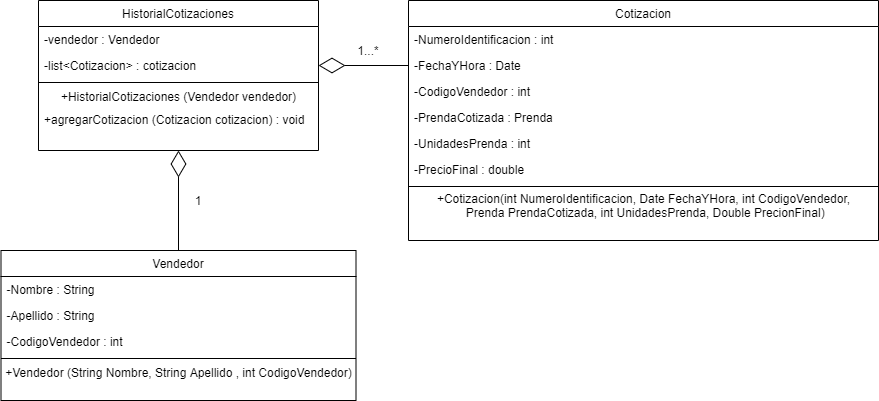

The diagram above was exported from draw.io. Its source (the exported page's mxGraphModel, read from the mxfile embedded in the PNG):
<mxGraphModel dx="1381" dy="802" grid="1" gridSize="10" guides="1" tooltips="1" connect="1" arrows="1" fold="1" page="1" pageScale="1" pageWidth="827" pageHeight="1169" math="0" shadow="0">
  <root>
    <mxCell id="WIyWlLk6GJQsqaUBKTNV-0" />
    <mxCell id="WIyWlLk6GJQsqaUBKTNV-1" parent="WIyWlLk6GJQsqaUBKTNV-0" />
    <mxCell id="zkfFHV4jXpPFQw0GAbJ--17" value="Vendedor" style="swimlane;fontStyle=0;align=center;verticalAlign=top;childLayout=stackLayout;horizontal=1;startSize=26;horizontalStack=0;resizeParent=1;resizeLast=0;collapsible=1;marginBottom=0;rounded=0;shadow=0;strokeWidth=1;" parent="WIyWlLk6GJQsqaUBKTNV-1" vertex="1">
      <mxGeometry x="242.5" y="300" width="355" height="150" as="geometry">
        <mxRectangle x="550" y="140" width="160" height="26" as="alternateBounds" />
      </mxGeometry>
    </mxCell>
    <mxCell id="zkfFHV4jXpPFQw0GAbJ--18" value="-Nombre : String" style="text;align=left;verticalAlign=top;spacingLeft=4;spacingRight=4;overflow=hidden;rotatable=0;points=[[0,0.5],[1,0.5]];portConstraint=eastwest;" parent="zkfFHV4jXpPFQw0GAbJ--17" vertex="1">
      <mxGeometry y="26" width="355" height="26" as="geometry" />
    </mxCell>
    <mxCell id="zkfFHV4jXpPFQw0GAbJ--19" value="-Apellido : String" style="text;align=left;verticalAlign=top;spacingLeft=4;spacingRight=4;overflow=hidden;rotatable=0;points=[[0,0.5],[1,0.5]];portConstraint=eastwest;rounded=0;shadow=0;html=0;" parent="zkfFHV4jXpPFQw0GAbJ--17" vertex="1">
      <mxGeometry y="52" width="355" height="26" as="geometry" />
    </mxCell>
    <mxCell id="zkfFHV4jXpPFQw0GAbJ--20" value="-CodigoVendedor : int" style="text;align=left;verticalAlign=top;spacingLeft=4;spacingRight=4;overflow=hidden;rotatable=0;points=[[0,0.5],[1,0.5]];portConstraint=eastwest;rounded=0;shadow=0;html=0;" parent="zkfFHV4jXpPFQw0GAbJ--17" vertex="1">
      <mxGeometry y="78" width="355" height="26" as="geometry" />
    </mxCell>
    <mxCell id="zkfFHV4jXpPFQw0GAbJ--23" value="" style="line;html=1;strokeWidth=1;align=left;verticalAlign=middle;spacingTop=-1;spacingLeft=3;spacingRight=3;rotatable=0;labelPosition=right;points=[];portConstraint=eastwest;" parent="zkfFHV4jXpPFQw0GAbJ--17" vertex="1">
      <mxGeometry y="104" width="355" height="8" as="geometry" />
    </mxCell>
    <mxCell id="JanifFzTWPZKtb9tMoFd-22" value="+Vendedor (String Nombre, String Apellido , int CodigoVendedor)" style="text;html=1;align=center;verticalAlign=middle;resizable=0;points=[];autosize=1;strokeColor=none;" parent="zkfFHV4jXpPFQw0GAbJ--17" vertex="1">
      <mxGeometry y="112" width="355" height="20" as="geometry" />
    </mxCell>
    <mxCell id="JanifFzTWPZKtb9tMoFd-0" value="Cotizacion" style="swimlane;fontStyle=0;align=center;verticalAlign=top;childLayout=stackLayout;horizontal=1;startSize=26;horizontalStack=0;resizeParent=1;resizeLast=0;collapsible=1;marginBottom=0;rounded=0;shadow=0;strokeWidth=1;" parent="WIyWlLk6GJQsqaUBKTNV-1" vertex="1">
      <mxGeometry x="650" y="50" width="470" height="240" as="geometry">
        <mxRectangle x="340" y="380" width="170" height="26" as="alternateBounds" />
      </mxGeometry>
    </mxCell>
    <mxCell id="JanifFzTWPZKtb9tMoFd-1" value="-NumeroIdentificacion : int&#10;" style="text;align=left;verticalAlign=top;spacingLeft=4;spacingRight=4;overflow=hidden;rotatable=0;points=[[0,0.5],[1,0.5]];portConstraint=eastwest;" parent="JanifFzTWPZKtb9tMoFd-0" vertex="1">
      <mxGeometry y="26" width="470" height="26" as="geometry" />
    </mxCell>
    <mxCell id="JanifFzTWPZKtb9tMoFd-3" value="-FechaYHora : Date" style="text;align=left;verticalAlign=top;spacingLeft=4;spacingRight=4;overflow=hidden;rotatable=0;points=[[0,0.5],[1,0.5]];portConstraint=eastwest;" parent="JanifFzTWPZKtb9tMoFd-0" vertex="1">
      <mxGeometry y="52" width="470" height="26" as="geometry" />
    </mxCell>
    <mxCell id="JanifFzTWPZKtb9tMoFd-4" value="-CodigoVendedor : int" style="text;align=left;verticalAlign=top;spacingLeft=4;spacingRight=4;overflow=hidden;rotatable=0;points=[[0,0.5],[1,0.5]];portConstraint=eastwest;" parent="JanifFzTWPZKtb9tMoFd-0" vertex="1">
      <mxGeometry y="78" width="470" height="26" as="geometry" />
    </mxCell>
    <mxCell id="JanifFzTWPZKtb9tMoFd-6" value="-PrendaCotizada : Prenda" style="text;align=left;verticalAlign=top;spacingLeft=4;spacingRight=4;overflow=hidden;rotatable=0;points=[[0,0.5],[1,0.5]];portConstraint=eastwest;" parent="JanifFzTWPZKtb9tMoFd-0" vertex="1">
      <mxGeometry y="104" width="470" height="26" as="geometry" />
    </mxCell>
    <mxCell id="JanifFzTWPZKtb9tMoFd-7" value="-UnidadesPrenda : int" style="text;align=left;verticalAlign=top;spacingLeft=4;spacingRight=4;overflow=hidden;rotatable=0;points=[[0,0.5],[1,0.5]];portConstraint=eastwest;" parent="JanifFzTWPZKtb9tMoFd-0" vertex="1">
      <mxGeometry y="130" width="470" height="26" as="geometry" />
    </mxCell>
    <mxCell id="JanifFzTWPZKtb9tMoFd-8" value="-PrecioFinal : double" style="text;align=left;verticalAlign=top;spacingLeft=4;spacingRight=4;overflow=hidden;rotatable=0;points=[[0,0.5],[1,0.5]];portConstraint=eastwest;" parent="JanifFzTWPZKtb9tMoFd-0" vertex="1">
      <mxGeometry y="156" width="470" height="26" as="geometry" />
    </mxCell>
    <mxCell id="JanifFzTWPZKtb9tMoFd-2" value="" style="line;html=1;strokeWidth=1;align=left;verticalAlign=middle;spacingTop=-1;spacingLeft=3;spacingRight=3;rotatable=0;labelPosition=right;points=[];portConstraint=eastwest;" parent="JanifFzTWPZKtb9tMoFd-0" vertex="1">
      <mxGeometry y="182" width="470" height="8" as="geometry" />
    </mxCell>
    <mxCell id="JanifFzTWPZKtb9tMoFd-24" value="+Cotizacion(int NumeroIdentificacion, Date FechaYHora, int CodigoVendedor,&lt;br&gt;&amp;nbsp;Prenda PrendaCotizada, int UnidadesPrenda, Double PrecionFinal)" style="text;html=1;align=center;verticalAlign=middle;resizable=0;points=[];autosize=1;strokeColor=none;" parent="JanifFzTWPZKtb9tMoFd-0" vertex="1">
      <mxGeometry y="190" width="470" height="30" as="geometry" />
    </mxCell>
    <mxCell id="JanifFzTWPZKtb9tMoFd-9" value="HistorialCotizaciones" style="swimlane;fontStyle=0;align=center;verticalAlign=top;childLayout=stackLayout;horizontal=1;startSize=26;horizontalStack=0;resizeParent=1;resizeLast=0;collapsible=1;marginBottom=0;rounded=0;shadow=0;strokeWidth=1;" parent="WIyWlLk6GJQsqaUBKTNV-1" vertex="1">
      <mxGeometry x="280" y="50" width="280" height="150" as="geometry">
        <mxRectangle x="550" y="140" width="160" height="26" as="alternateBounds" />
      </mxGeometry>
    </mxCell>
    <mxCell id="JanifFzTWPZKtb9tMoFd-10" value="-vendedor : Vendedor" style="text;align=left;verticalAlign=top;spacingLeft=4;spacingRight=4;overflow=hidden;rotatable=0;points=[[0,0.5],[1,0.5]];portConstraint=eastwest;" parent="JanifFzTWPZKtb9tMoFd-9" vertex="1">
      <mxGeometry y="26" width="280" height="26" as="geometry" />
    </mxCell>
    <mxCell id="JanifFzTWPZKtb9tMoFd-11" value="-list&lt;Cotizacion&gt; : cotizacion" style="text;align=left;verticalAlign=top;spacingLeft=4;spacingRight=4;overflow=hidden;rotatable=0;points=[[0,0.5],[1,0.5]];portConstraint=eastwest;rounded=0;shadow=0;html=0;" parent="JanifFzTWPZKtb9tMoFd-9" vertex="1">
      <mxGeometry y="52" width="280" height="26" as="geometry" />
    </mxCell>
    <mxCell id="JanifFzTWPZKtb9tMoFd-13" value="" style="line;html=1;strokeWidth=1;align=left;verticalAlign=middle;spacingTop=-1;spacingLeft=3;spacingRight=3;rotatable=0;labelPosition=right;points=[];portConstraint=eastwest;" parent="JanifFzTWPZKtb9tMoFd-9" vertex="1">
      <mxGeometry y="78" width="280" height="8" as="geometry" />
    </mxCell>
    <mxCell id="JanifFzTWPZKtb9tMoFd-23" value="+HistorialCotizaciones (Vendedor vendedor)" style="text;html=1;align=center;verticalAlign=middle;resizable=0;points=[];autosize=1;strokeColor=none;" parent="JanifFzTWPZKtb9tMoFd-9" vertex="1">
      <mxGeometry y="86" width="280" height="20" as="geometry" />
    </mxCell>
    <mxCell id="JanifFzTWPZKtb9tMoFd-17" value="+agregarCotizacion (Cotizacion cotizacion) : void&#10;" style="text;align=left;verticalAlign=top;spacingLeft=4;spacingRight=4;overflow=hidden;rotatable=0;points=[[0,0.5],[1,0.5]];portConstraint=eastwest;rounded=0;shadow=0;html=0;" parent="JanifFzTWPZKtb9tMoFd-9" vertex="1">
      <mxGeometry y="106" width="280" height="26" as="geometry" />
    </mxCell>
    <mxCell id="JanifFzTWPZKtb9tMoFd-14" value="" style="endArrow=diamondThin;endFill=0;endSize=24;html=1;exitX=0;exitY=0.5;exitDx=0;exitDy=0;entryX=1;entryY=0.5;entryDx=0;entryDy=0;" parent="WIyWlLk6GJQsqaUBKTNV-1" source="JanifFzTWPZKtb9tMoFd-3" target="JanifFzTWPZKtb9tMoFd-11" edge="1">
      <mxGeometry width="160" relative="1" as="geometry">
        <mxPoint x="320" y="610" as="sourcePoint" />
        <mxPoint x="480" y="610" as="targetPoint" />
      </mxGeometry>
    </mxCell>
    <mxCell id="JanifFzTWPZKtb9tMoFd-19" value="1" style="text;html=1;strokeColor=none;fillColor=none;align=center;verticalAlign=middle;whiteSpace=wrap;rounded=0;" parent="WIyWlLk6GJQsqaUBKTNV-1" vertex="1">
      <mxGeometry x="420" y="240" width="40" height="20" as="geometry" />
    </mxCell>
    <mxCell id="JanifFzTWPZKtb9tMoFd-20" value="1...*" style="text;html=1;strokeColor=none;fillColor=none;align=center;verticalAlign=middle;whiteSpace=wrap;rounded=0;" parent="WIyWlLk6GJQsqaUBKTNV-1" vertex="1">
      <mxGeometry x="590" y="90" width="40" height="20" as="geometry" />
    </mxCell>
    <mxCell id="JanifFzTWPZKtb9tMoFd-26" value="" style="endArrow=diamondThin;endFill=0;endSize=24;html=1;" parent="WIyWlLk6GJQsqaUBKTNV-1" source="zkfFHV4jXpPFQw0GAbJ--17" target="JanifFzTWPZKtb9tMoFd-9" edge="1">
      <mxGeometry width="160" relative="1" as="geometry">
        <mxPoint x="660" y="125" as="sourcePoint" />
        <mxPoint x="570" y="125" as="targetPoint" />
      </mxGeometry>
    </mxCell>
  </root>
</mxGraphModel>